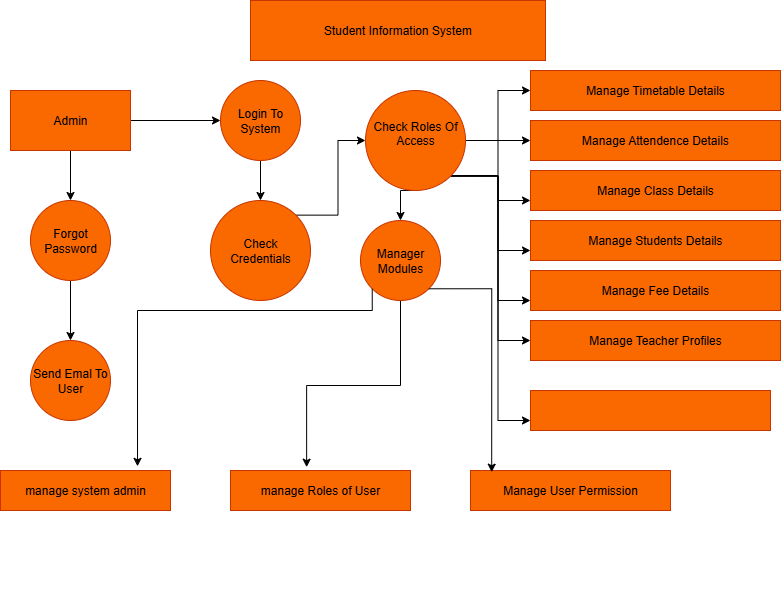

The diagram above was exported from draw.io. Its source (the exported page's mxGraphModel, read from the mxfile embedded in the PNG):
<mxGraphModel dx="973" dy="1675" grid="1" gridSize="10" guides="1" tooltips="1" connect="1" arrows="1" fold="1" page="1" pageScale="1" pageWidth="850" pageHeight="1100" math="0" shadow="0">
  <root>
    <object label="" id="0">
      <mxCell />
    </object>
    <mxCell id="1" parent="0" />
    <mxCell id="DixCDBOsCdMQG4OBiZil-9" style="edgeStyle=orthogonalEdgeStyle;rounded=0;orthogonalLoop=1;jettySize=auto;html=1;exitX=0.5;exitY=1;exitDx=0;exitDy=0;" edge="1" parent="1">
      <mxGeometry relative="1" as="geometry">
        <mxPoint x="340" y="350" as="sourcePoint" />
        <mxPoint x="340" y="350" as="targetPoint" />
      </mxGeometry>
    </mxCell>
    <mxCell id="DixCDBOsCdMQG4OBiZil-19" value="Student Information System" style="rounded=0;whiteSpace=wrap;html=1;fillColor=#fa6800;fontColor=#000000;strokeColor=#C73500;" vertex="1" parent="1">
      <mxGeometry x="260" y="-250" width="295" height="60" as="geometry" />
    </mxCell>
    <mxCell id="DixCDBOsCdMQG4OBiZil-25" style="edgeStyle=orthogonalEdgeStyle;rounded=0;orthogonalLoop=1;jettySize=auto;html=1;exitX=0.5;exitY=1;exitDx=0;exitDy=0;entryX=0.5;entryY=0;entryDx=0;entryDy=0;" edge="1" parent="1" source="DixCDBOsCdMQG4OBiZil-21" target="DixCDBOsCdMQG4OBiZil-23">
      <mxGeometry relative="1" as="geometry" />
    </mxCell>
    <mxCell id="DixCDBOsCdMQG4OBiZil-28" style="edgeStyle=orthogonalEdgeStyle;rounded=0;orthogonalLoop=1;jettySize=auto;html=1;exitX=1;exitY=0.5;exitDx=0;exitDy=0;entryX=0;entryY=0.5;entryDx=0;entryDy=0;" edge="1" parent="1" source="DixCDBOsCdMQG4OBiZil-21" target="DixCDBOsCdMQG4OBiZil-27">
      <mxGeometry relative="1" as="geometry" />
    </mxCell>
    <mxCell id="DixCDBOsCdMQG4OBiZil-21" value="Admin" style="rounded=0;whiteSpace=wrap;html=1;fillColor=#fa6800;strokeColor=#C73500;fontColor=#000000;" vertex="1" parent="1">
      <mxGeometry x="20" y="-160" width="120" height="60" as="geometry" />
    </mxCell>
    <mxCell id="DixCDBOsCdMQG4OBiZil-22" value="Send Emal To User" style="ellipse;whiteSpace=wrap;html=1;aspect=fixed;fillColor=#fa6800;fontColor=#000000;strokeColor=#C73500;" vertex="1" parent="1">
      <mxGeometry x="40" y="90" width="80" height="80" as="geometry" />
    </mxCell>
    <mxCell id="DixCDBOsCdMQG4OBiZil-26" style="edgeStyle=orthogonalEdgeStyle;rounded=0;orthogonalLoop=1;jettySize=auto;html=1;exitX=0.5;exitY=1;exitDx=0;exitDy=0;entryX=0.5;entryY=0;entryDx=0;entryDy=0;" edge="1" parent="1" source="DixCDBOsCdMQG4OBiZil-23" target="DixCDBOsCdMQG4OBiZil-22">
      <mxGeometry relative="1" as="geometry" />
    </mxCell>
    <mxCell id="DixCDBOsCdMQG4OBiZil-23" value="Forgot Password" style="ellipse;whiteSpace=wrap;html=1;aspect=fixed;fillColor=#fa6800;fontColor=#000000;strokeColor=#C73500;" vertex="1" parent="1">
      <mxGeometry x="40" y="-50" width="80" height="80" as="geometry" />
    </mxCell>
    <mxCell id="DixCDBOsCdMQG4OBiZil-30" style="edgeStyle=orthogonalEdgeStyle;rounded=0;orthogonalLoop=1;jettySize=auto;html=1;exitX=0.5;exitY=1;exitDx=0;exitDy=0;entryX=0.5;entryY=0;entryDx=0;entryDy=0;" edge="1" parent="1" source="DixCDBOsCdMQG4OBiZil-27" target="DixCDBOsCdMQG4OBiZil-29">
      <mxGeometry relative="1" as="geometry" />
    </mxCell>
    <mxCell id="DixCDBOsCdMQG4OBiZil-27" value="Login To System" style="ellipse;whiteSpace=wrap;html=1;aspect=fixed;fillColor=#fa6800;fontColor=#000000;strokeColor=#C73500;" vertex="1" parent="1">
      <mxGeometry x="230" y="-170" width="80" height="80" as="geometry" />
    </mxCell>
    <mxCell id="DixCDBOsCdMQG4OBiZil-37" style="edgeStyle=orthogonalEdgeStyle;rounded=0;orthogonalLoop=1;jettySize=auto;html=1;exitX=1;exitY=0;exitDx=0;exitDy=0;entryX=0;entryY=0.5;entryDx=0;entryDy=0;" edge="1" parent="1" source="DixCDBOsCdMQG4OBiZil-29" target="DixCDBOsCdMQG4OBiZil-32">
      <mxGeometry relative="1" as="geometry" />
    </mxCell>
    <mxCell id="DixCDBOsCdMQG4OBiZil-29" value="Check Credentials" style="ellipse;whiteSpace=wrap;html=1;aspect=fixed;fillColor=#fa6800;fontColor=#000000;strokeColor=#C73500;" vertex="1" parent="1">
      <mxGeometry x="220" y="-50" width="100" height="100" as="geometry" />
    </mxCell>
    <mxCell id="DixCDBOsCdMQG4OBiZil-51" style="edgeStyle=orthogonalEdgeStyle;rounded=0;orthogonalLoop=1;jettySize=auto;html=1;exitX=0.5;exitY=1;exitDx=0;exitDy=0;entryX=0.423;entryY=-0.083;entryDx=0;entryDy=0;entryPerimeter=0;" edge="1" parent="1" source="DixCDBOsCdMQG4OBiZil-31" target="DixCDBOsCdMQG4OBiZil-34">
      <mxGeometry relative="1" as="geometry">
        <mxPoint x="320" y="310" as="targetPoint" />
      </mxGeometry>
    </mxCell>
    <mxCell id="DixCDBOsCdMQG4OBiZil-31" value="Manager Modules" style="ellipse;whiteSpace=wrap;html=1;aspect=fixed;fillColor=#fa6800;fontColor=#000000;strokeColor=#C73500;" vertex="1" parent="1">
      <mxGeometry x="370" y="-30" width="80" height="80" as="geometry" />
    </mxCell>
    <mxCell id="DixCDBOsCdMQG4OBiZil-46" style="edgeStyle=orthogonalEdgeStyle;rounded=0;orthogonalLoop=1;jettySize=auto;html=1;exitX=0.5;exitY=1;exitDx=0;exitDy=0;entryX=0.5;entryY=0;entryDx=0;entryDy=0;" edge="1" parent="1" source="DixCDBOsCdMQG4OBiZil-32" target="DixCDBOsCdMQG4OBiZil-31">
      <mxGeometry relative="1" as="geometry" />
    </mxCell>
    <mxCell id="DixCDBOsCdMQG4OBiZil-54" style="edgeStyle=orthogonalEdgeStyle;rounded=0;orthogonalLoop=1;jettySize=auto;html=1;exitX=1;exitY=0.5;exitDx=0;exitDy=0;entryX=0;entryY=0.5;entryDx=0;entryDy=0;" edge="1" parent="1" source="DixCDBOsCdMQG4OBiZil-32" target="DixCDBOsCdMQG4OBiZil-45">
      <mxGeometry relative="1" as="geometry" />
    </mxCell>
    <mxCell id="DixCDBOsCdMQG4OBiZil-55" style="edgeStyle=orthogonalEdgeStyle;rounded=0;orthogonalLoop=1;jettySize=auto;html=1;exitX=1;exitY=1;exitDx=0;exitDy=0;entryX=0;entryY=0.5;entryDx=0;entryDy=0;" edge="1" parent="1" source="DixCDBOsCdMQG4OBiZil-32" target="DixCDBOsCdMQG4OBiZil-44">
      <mxGeometry relative="1" as="geometry" />
    </mxCell>
    <mxCell id="DixCDBOsCdMQG4OBiZil-56" style="edgeStyle=orthogonalEdgeStyle;rounded=0;orthogonalLoop=1;jettySize=auto;html=1;exitX=1;exitY=1;exitDx=0;exitDy=0;entryX=0;entryY=0.75;entryDx=0;entryDy=0;" edge="1" parent="1" source="DixCDBOsCdMQG4OBiZil-32" target="DixCDBOsCdMQG4OBiZil-43">
      <mxGeometry relative="1" as="geometry" />
    </mxCell>
    <mxCell id="DixCDBOsCdMQG4OBiZil-57" style="edgeStyle=orthogonalEdgeStyle;rounded=0;orthogonalLoop=1;jettySize=auto;html=1;exitX=1;exitY=1;exitDx=0;exitDy=0;entryX=0;entryY=0.75;entryDx=0;entryDy=0;" edge="1" parent="1" source="DixCDBOsCdMQG4OBiZil-32" target="DixCDBOsCdMQG4OBiZil-42">
      <mxGeometry relative="1" as="geometry" />
    </mxCell>
    <mxCell id="DixCDBOsCdMQG4OBiZil-58" style="edgeStyle=orthogonalEdgeStyle;rounded=0;orthogonalLoop=1;jettySize=auto;html=1;exitX=1;exitY=1;exitDx=0;exitDy=0;entryX=0;entryY=0.75;entryDx=0;entryDy=0;" edge="1" parent="1" source="DixCDBOsCdMQG4OBiZil-32" target="DixCDBOsCdMQG4OBiZil-41">
      <mxGeometry relative="1" as="geometry" />
    </mxCell>
    <mxCell id="DixCDBOsCdMQG4OBiZil-59" style="edgeStyle=orthogonalEdgeStyle;rounded=0;orthogonalLoop=1;jettySize=auto;html=1;exitX=1;exitY=1;exitDx=0;exitDy=0;entryX=0;entryY=0.5;entryDx=0;entryDy=0;" edge="1" parent="1" source="DixCDBOsCdMQG4OBiZil-32" target="DixCDBOsCdMQG4OBiZil-40">
      <mxGeometry relative="1" as="geometry" />
    </mxCell>
    <mxCell id="DixCDBOsCdMQG4OBiZil-60" style="edgeStyle=orthogonalEdgeStyle;rounded=0;orthogonalLoop=1;jettySize=auto;html=1;exitX=1;exitY=1;exitDx=0;exitDy=0;entryX=0;entryY=0.75;entryDx=0;entryDy=0;" edge="1" parent="1" source="DixCDBOsCdMQG4OBiZil-32" target="DixCDBOsCdMQG4OBiZil-39">
      <mxGeometry relative="1" as="geometry" />
    </mxCell>
    <mxCell id="DixCDBOsCdMQG4OBiZil-32" value="Check Roles Of Access&lt;div&gt;&lt;br&gt;&lt;/div&gt;" style="ellipse;whiteSpace=wrap;html=1;aspect=fixed;labelBackgroundColor=none;fillColor=#fa6800;fontColor=#000000;strokeColor=#C73500;" vertex="1" parent="1">
      <mxGeometry x="375" y="-160" width="100" height="100" as="geometry" />
    </mxCell>
    <mxCell id="DixCDBOsCdMQG4OBiZil-33" value="Manage User Permission" style="rounded=0;whiteSpace=wrap;html=1;fillColor=#fa6800;fontColor=#000000;strokeColor=#C73500;" vertex="1" parent="1">
      <mxGeometry x="480" y="220" width="200" height="40" as="geometry" />
    </mxCell>
    <mxCell id="DixCDBOsCdMQG4OBiZil-34" value="manage Roles of User" style="rounded=0;whiteSpace=wrap;html=1;fillColor=#fa6800;fontColor=#000000;strokeColor=#C73500;" vertex="1" parent="1">
      <mxGeometry x="240" y="220" width="180" height="40" as="geometry" />
    </mxCell>
    <mxCell id="DixCDBOsCdMQG4OBiZil-35" value="manage system admin" style="rounded=0;whiteSpace=wrap;html=1;fillColor=#fa6800;fontColor=#000000;strokeColor=#C73500;" vertex="1" parent="1">
      <mxGeometry x="10" y="220" width="170" height="40" as="geometry" />
    </mxCell>
    <mxCell id="DixCDBOsCdMQG4OBiZil-39" value="" style="rounded=0;whiteSpace=wrap;html=1;fillColor=#fa6800;fontColor=#000000;strokeColor=#C73500;" vertex="1" parent="1">
      <mxGeometry x="540" y="140" width="240" height="40" as="geometry" />
    </mxCell>
    <mxCell id="DixCDBOsCdMQG4OBiZil-40" value="Manage Teacher Profiles" style="rounded=0;whiteSpace=wrap;html=1;fillColor=#fa6800;fontColor=#000000;strokeColor=#C73500;" vertex="1" parent="1">
      <mxGeometry x="540" y="70" width="250" height="40" as="geometry" />
    </mxCell>
    <mxCell id="DixCDBOsCdMQG4OBiZil-41" value="Manage Fee Details" style="rounded=0;whiteSpace=wrap;html=1;fillColor=#fa6800;fontColor=#000000;strokeColor=#C73500;" vertex="1" parent="1">
      <mxGeometry x="540" y="20" width="250" height="40" as="geometry" />
    </mxCell>
    <mxCell id="DixCDBOsCdMQG4OBiZil-42" value="Manage Students Details" style="rounded=0;whiteSpace=wrap;html=1;fillColor=#fa6800;fontColor=#000000;strokeColor=#C73500;" vertex="1" parent="1">
      <mxGeometry x="540" y="-30" width="250" height="40" as="geometry" />
    </mxCell>
    <mxCell id="DixCDBOsCdMQG4OBiZil-43" value="Manage Class Details" style="rounded=0;whiteSpace=wrap;html=1;fillColor=#fa6800;fontColor=#000000;strokeColor=#C73500;" vertex="1" parent="1">
      <mxGeometry x="540" y="-80" width="250" height="40" as="geometry" />
    </mxCell>
    <mxCell id="DixCDBOsCdMQG4OBiZil-44" value="Manage Attendence Details" style="rounded=0;whiteSpace=wrap;html=1;fillColor=#fa6800;fontColor=#000000;strokeColor=#C73500;" vertex="1" parent="1">
      <mxGeometry x="540" y="-130" width="250" height="40" as="geometry" />
    </mxCell>
    <mxCell id="DixCDBOsCdMQG4OBiZil-45" value="Manage Timetable Details" style="rounded=0;whiteSpace=wrap;html=1;fillColor=#fa6800;fontColor=#000000;strokeColor=#C73500;" vertex="1" parent="1">
      <mxGeometry x="540" y="-180" width="250" height="40" as="geometry" />
    </mxCell>
    <mxCell id="DixCDBOsCdMQG4OBiZil-50" style="edgeStyle=orthogonalEdgeStyle;rounded=0;orthogonalLoop=1;jettySize=auto;html=1;exitX=0;exitY=1;exitDx=0;exitDy=0;entryX=0.806;entryY=-0.104;entryDx=0;entryDy=0;entryPerimeter=0;" edge="1" parent="1" source="DixCDBOsCdMQG4OBiZil-31" target="DixCDBOsCdMQG4OBiZil-35">
      <mxGeometry relative="1" as="geometry">
        <Array as="points">
          <mxPoint x="382" y="60" />
          <mxPoint x="147" y="60" />
        </Array>
      </mxGeometry>
    </mxCell>
    <mxCell id="DixCDBOsCdMQG4OBiZil-53" style="edgeStyle=orthogonalEdgeStyle;rounded=0;orthogonalLoop=1;jettySize=auto;html=1;exitX=1;exitY=1;exitDx=0;exitDy=0;entryX=0.106;entryY=0.042;entryDx=0;entryDy=0;entryPerimeter=0;" edge="1" parent="1" source="DixCDBOsCdMQG4OBiZil-31" target="DixCDBOsCdMQG4OBiZil-33">
      <mxGeometry relative="1" as="geometry" />
    </mxCell>
  </root>
</mxGraphModel>